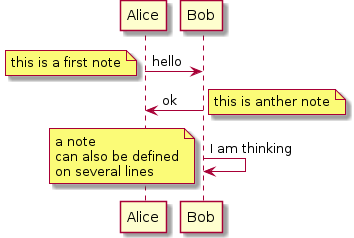

The diagram above was rendered by PlantUML. Its source (embedded in the PNG):
@startuml
Alice -> Bob : hello
note left: this is a first note

Bob -> Alice : ok
note right: this is anther note

Bob -> Bob : I am thinking
note left
     a note
     can also be defined
     on several lines
end note
@enduml